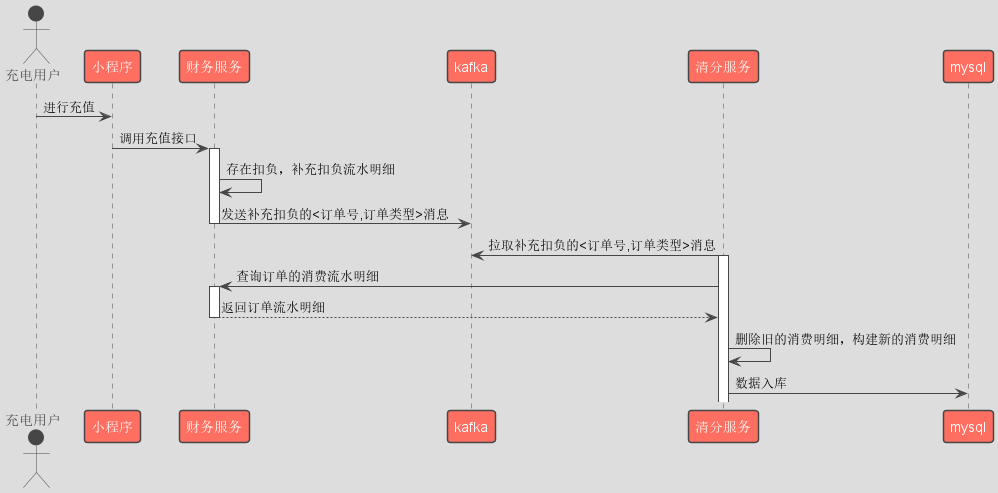

The diagram above was rendered by PlantUML. Its source (embedded in the PNG):
@startuml
'https://plantuml.com/sequence-diagram
!theme toy

actor 充电用户

充电用户 -> 小程序: 进行充值
小程序 -> 财务服务: 调用充值接口
activate 财务服务
财务服务 -> 财务服务: 存在扣负，补充扣负流水明细
财务服务 -> kafka: 发送补充扣负的<订单号,订单类型>消息
deactivate 财务服务

清分服务 -> kafka: 拉取补充扣负的<订单号,订单类型>消息
activate 清分服务
清分服务 -> 财务服务: 查询订单的消费流水明细
activate 财务服务
财务服务 --> 清分服务: 返回订单流水明细
deactivate 财务服务
清分服务 -> 清分服务: 删除旧的消费明细，构建新的消费明细
清分服务 -> mysql: 数据入库
@enduml